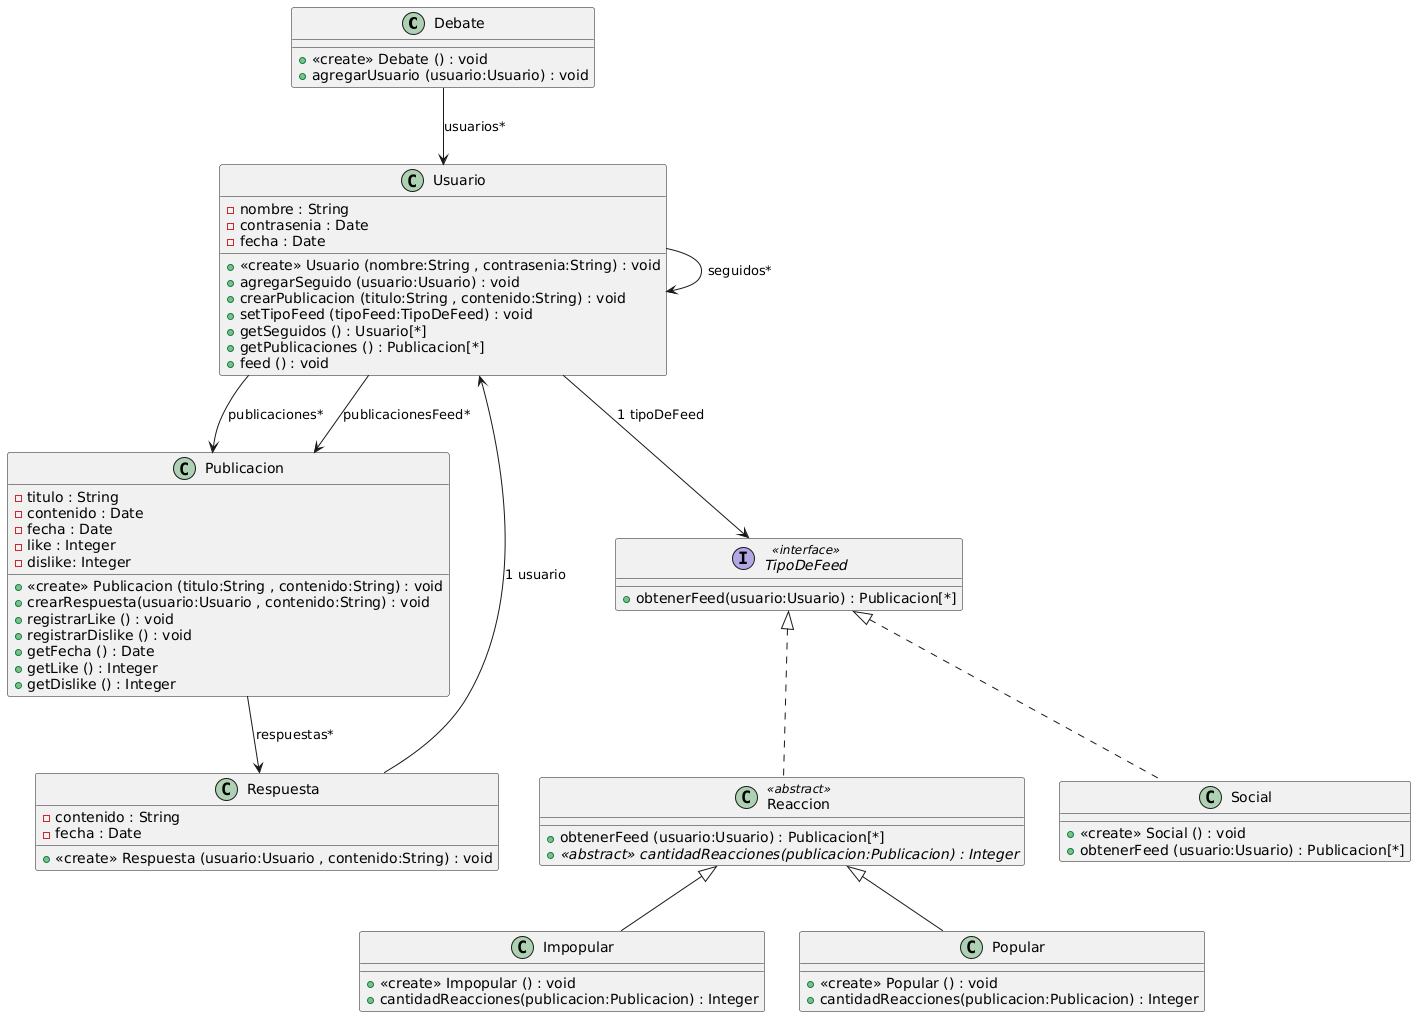

The diagram above was rendered by PlantUML. Its source (embedded in the PNG):
@startuml
class Debate {

  + <<create>> Debate () : void
  + agregarUsuario (usuario:Usuario) : void
}


class Usuario {
  - nombre : String
  - contrasenia : Date 
  - fecha : Date

  + <<create>> Usuario (nombre:String , contrasenia:String) : void
  + agregarSeguido (usuario:Usuario) : void
  + crearPublicacion (titulo:String , contenido:String) : void
  + setTipoFeed (tipoFeed:TipoDeFeed) : void 
  + getSeguidos () : Usuario[*]
  + getPublicaciones () : Publicacion[*]
  + feed () : void
}


class Publicacion {
  - titulo : String
  - contenido : Date 
  - fecha : Date
  - like : Integer
  - dislike: Integer

  + <<create>> Publicacion (titulo:String , contenido:String) : void
  + crearRespuesta(usuario:Usuario , contenido:String) : void
  + registrarLike () : void
  + registrarDislike () : void
  + getFecha () : Date
  + getLike () : Integer
  + getDislike () : Integer
}


class Respuesta {
  - contenido : String
  - fecha : Date 

  + <<create>> Respuesta (usuario:Usuario , contenido:String) : void
}


interface TipoDeFeed<<interface>>{
 + obtenerFeed(usuario:Usuario) : Publicacion[*]
}


abstract Reaccion <<abstract>> {
  + obtenerFeed (usuario:Usuario) : Publicacion[*]
  + {abstract} <<abstract>> cantidadReacciones(publicacion:Publicacion) : Integer
}


class Social {

  + <<create>> Social () : void
  + obtenerFeed (usuario:Usuario) : Publicacion[*]
}


class Impopular {

  + <<create>> Impopular () : void
  + cantidadReacciones(publicacion:Publicacion) : Integer
}


class Popular {

  + <<create>> Popular () : void
  + cantidadReacciones(publicacion:Publicacion) : Integer
}


Debate --> Usuario: usuarios*
Usuario --> Publicacion: publicaciones*
Usuario --> Usuario: seguidos*
Usuario --> Publicacion: publicacionesFeed*
Publicacion --> Respuesta: respuestas*
Respuesta --> Usuario: 1 usuario
Usuario --> TipoDeFeed: 1 tipoDeFeed

class Social implements TipoDeFeed
class Reaccion implements TipoDeFeed

class Popular extends Reaccion
class Impopular extends Reaccion
@enduml